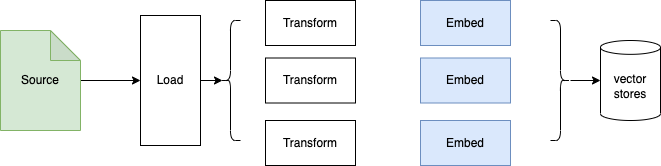

The diagram above was exported from draw.io. Its source (the exported page's mxGraphModel, read from the mxfile embedded in the PNG):
<mxGraphModel dx="679" dy="398" grid="1" gridSize="10" guides="1" tooltips="1" connect="1" arrows="1" fold="1" page="1" pageScale="1" pageWidth="850" pageHeight="1100" math="0" shadow="0">
  <root>
    <mxCell id="0" />
    <mxCell id="1" parent="0" />
    <mxCell id="5" style="edgeStyle=none;html=1;" parent="1" source="2" target="4" edge="1">
      <mxGeometry relative="1" as="geometry" />
    </mxCell>
    <mxCell id="2" value="Source" style="shape=note;whiteSpace=wrap;html=1;backgroundOutline=1;darkOpacity=0.05;fillColor=#d5e8d4;strokeColor=#82b366;" parent="1" vertex="1">
      <mxGeometry x="30" y="40" width="80" height="100" as="geometry" />
    </mxCell>
    <mxCell id="11" style="edgeStyle=none;html=1;entryX=0.1;entryY=0.5;entryDx=0;entryDy=0;entryPerimeter=0;" parent="1" source="4" target="10" edge="1">
      <mxGeometry relative="1" as="geometry" />
    </mxCell>
    <mxCell id="4" value="Load" style="rounded=0;whiteSpace=wrap;html=1;" parent="1" vertex="1">
      <mxGeometry x="170" y="25" width="60" height="130" as="geometry" />
    </mxCell>
    <mxCell id="6" value="Transform" style="rounded=0;whiteSpace=wrap;html=1;" parent="1" vertex="1">
      <mxGeometry x="295" y="10" width="90" height="45" as="geometry" />
    </mxCell>
    <mxCell id="7" value="Transform" style="rounded=0;whiteSpace=wrap;html=1;" parent="1" vertex="1">
      <mxGeometry x="295" y="67.5" width="90" height="45" as="geometry" />
    </mxCell>
    <mxCell id="8" value="Transform" style="rounded=0;whiteSpace=wrap;html=1;" parent="1" vertex="1">
      <mxGeometry x="295" y="130" width="90" height="45" as="geometry" />
    </mxCell>
    <mxCell id="10" value="" style="shape=curlyBracket;whiteSpace=wrap;html=1;rounded=1;labelPosition=left;verticalLabelPosition=middle;align=right;verticalAlign=middle;" parent="1" vertex="1">
      <mxGeometry x="250" y="30" width="20" height="120" as="geometry" />
    </mxCell>
    <mxCell id="12" value="Embed" style="rounded=0;whiteSpace=wrap;html=1;fillColor=#dae8fc;strokeColor=#6c8ebf;" parent="1" vertex="1">
      <mxGeometry x="450" y="10" width="90" height="45" as="geometry" />
    </mxCell>
    <mxCell id="13" value="Embed" style="rounded=0;whiteSpace=wrap;html=1;fillColor=#dae8fc;strokeColor=#6c8ebf;" parent="1" vertex="1">
      <mxGeometry x="450" y="67.5" width="90" height="45" as="geometry" />
    </mxCell>
    <mxCell id="14" value="Embed" style="rounded=0;whiteSpace=wrap;html=1;fillColor=#dae8fc;strokeColor=#6c8ebf;" parent="1" vertex="1">
      <mxGeometry x="450" y="130" width="90" height="45" as="geometry" />
    </mxCell>
    <mxCell id="15" value="vector stores" style="shape=cylinder3;whiteSpace=wrap;html=1;boundedLbl=1;backgroundOutline=1;size=6.9192657470703125;" parent="1" vertex="1">
      <mxGeometry x="630" y="50" width="60" height="80" as="geometry" />
    </mxCell>
    <mxCell id="17" style="edgeStyle=none;html=1;entryX=0;entryY=0.5;entryDx=0;entryDy=0;entryPerimeter=0;" parent="1" source="16" target="15" edge="1">
      <mxGeometry relative="1" as="geometry" />
    </mxCell>
    <mxCell id="16" value="" style="shape=curlyBracket;whiteSpace=wrap;html=1;rounded=1;flipH=1;labelPosition=right;verticalLabelPosition=middle;align=left;verticalAlign=middle;" parent="1" vertex="1">
      <mxGeometry x="580" y="30" width="20" height="120" as="geometry" />
    </mxCell>
  </root>
</mxGraphModel>